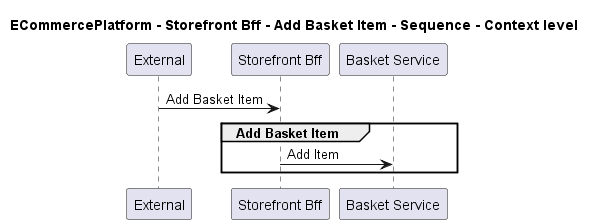

The diagram above was rendered by PlantUML. Its source (embedded in the PNG):
@startuml

title ECommercePlatform - Storefront Bff - Add Basket Item - Sequence - Context level

participant "External" as C4InterFlow.SoftwareSystems.ExternalSystem
participant "Storefront Bff" as ECommercePlatform.SoftwareSystems.StorefrontBff
participant "Basket Service" as ECommercePlatform.SoftwareSystems.BasketService

C4InterFlow.SoftwareSystems.ExternalSystem -> ECommercePlatform.SoftwareSystems.StorefrontBff : Add Basket Item
group Add Basket Item
ECommercePlatform.SoftwareSystems.StorefrontBff -> ECommercePlatform.SoftwareSystems.BasketService : Add Item
end


@enduml